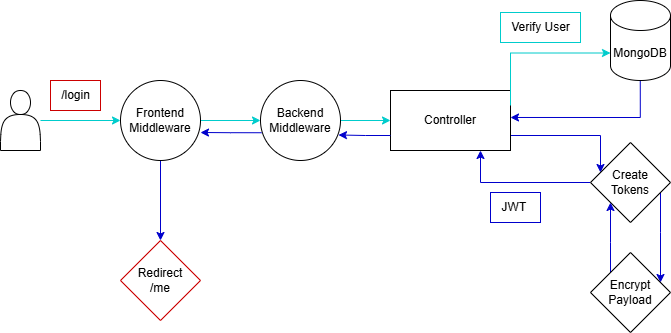

The diagram above was exported from draw.io. Its source (the exported page's mxGraphModel, read from the mxfile embedded in the PNG):
<mxGraphModel dx="1489" dy="821" grid="1" gridSize="10" guides="1" tooltips="1" connect="1" arrows="1" fold="1" page="1" pageScale="1" pageWidth="827" pageHeight="1469" math="0" shadow="0">
  <root>
    <mxCell id="0" />
    <mxCell id="1" parent="0" />
    <mxCell id="W-WKYyzu3fzmO6_kwThx-1" value="/login" style="text;html=1;align=center;verticalAlign=middle;resizable=0;points=[];autosize=1;strokeColor=#CC0000;fillColor=none;" vertex="1" parent="1">
      <mxGeometry x="90" y="178" width="50" height="30" as="geometry" />
    </mxCell>
    <mxCell id="W-WKYyzu3fzmO6_kwThx-4" value="" style="edgeStyle=orthogonalEdgeStyle;rounded=0;orthogonalLoop=1;jettySize=auto;html=1;strokeColor=#00CCCC;" edge="1" parent="1" source="W-WKYyzu3fzmO6_kwThx-2" target="W-WKYyzu3fzmO6_kwThx-3">
      <mxGeometry relative="1" as="geometry" />
    </mxCell>
    <mxCell id="W-WKYyzu3fzmO6_kwThx-2" value="" style="shape=actor;whiteSpace=wrap;html=1;" vertex="1" parent="1">
      <mxGeometry x="40" y="188" width="40" height="60" as="geometry" />
    </mxCell>
    <mxCell id="W-WKYyzu3fzmO6_kwThx-6" value="" style="edgeStyle=orthogonalEdgeStyle;rounded=0;orthogonalLoop=1;jettySize=auto;html=1;strokeColor=#00CCCC;" edge="1" parent="1" source="W-WKYyzu3fzmO6_kwThx-3" target="W-WKYyzu3fzmO6_kwThx-5">
      <mxGeometry relative="1" as="geometry" />
    </mxCell>
    <mxCell id="W-WKYyzu3fzmO6_kwThx-26" value="" style="edgeStyle=orthogonalEdgeStyle;rounded=0;orthogonalLoop=1;jettySize=auto;html=1;strokeColor=#0000CC;" edge="1" parent="1" source="W-WKYyzu3fzmO6_kwThx-3" target="W-WKYyzu3fzmO6_kwThx-25">
      <mxGeometry relative="1" as="geometry" />
    </mxCell>
    <mxCell id="W-WKYyzu3fzmO6_kwThx-3" value="Frontend&lt;div&gt;Middleware&lt;/div&gt;" style="ellipse;whiteSpace=wrap;html=1;" vertex="1" parent="1">
      <mxGeometry x="160" y="178" width="80" height="80" as="geometry" />
    </mxCell>
    <mxCell id="W-WKYyzu3fzmO6_kwThx-8" value="" style="edgeStyle=orthogonalEdgeStyle;rounded=0;orthogonalLoop=1;jettySize=auto;html=1;strokeColor=#00CCCC;" edge="1" parent="1" source="W-WKYyzu3fzmO6_kwThx-5" target="W-WKYyzu3fzmO6_kwThx-7">
      <mxGeometry relative="1" as="geometry" />
    </mxCell>
    <mxCell id="W-WKYyzu3fzmO6_kwThx-5" value="Backend&lt;div&gt;Middleware&lt;/div&gt;" style="ellipse;whiteSpace=wrap;html=1;" vertex="1" parent="1">
      <mxGeometry x="300" y="178" width="80" height="80" as="geometry" />
    </mxCell>
    <mxCell id="W-WKYyzu3fzmO6_kwThx-15" style="edgeStyle=orthogonalEdgeStyle;rounded=0;orthogonalLoop=1;jettySize=auto;html=1;exitX=1;exitY=0.75;exitDx=0;exitDy=0;strokeColor=#0000CC;" edge="1" parent="1" source="W-WKYyzu3fzmO6_kwThx-7" target="W-WKYyzu3fzmO6_kwThx-12">
      <mxGeometry relative="1" as="geometry">
        <Array as="points">
          <mxPoint x="640" y="233" />
        </Array>
      </mxGeometry>
    </mxCell>
    <mxCell id="W-WKYyzu3fzmO6_kwThx-7" value="Controller" style="whiteSpace=wrap;html=1;" vertex="1" parent="1">
      <mxGeometry x="430" y="188" width="120" height="60" as="geometry" />
    </mxCell>
    <mxCell id="W-WKYyzu3fzmO6_kwThx-13" style="edgeStyle=orthogonalEdgeStyle;rounded=0;orthogonalLoop=1;jettySize=auto;html=1;entryX=1.002;entryY=0.633;entryDx=0;entryDy=0;entryPerimeter=0;strokeColor=#0000CC;" edge="1" parent="1">
      <mxGeometry relative="1" as="geometry">
        <mxPoint x="550" y="214.98000000000002" as="targetPoint" />
        <mxPoint x="679.76" y="167" as="sourcePoint" />
        <Array as="points">
          <mxPoint x="680" y="215" />
        </Array>
      </mxGeometry>
    </mxCell>
    <mxCell id="W-WKYyzu3fzmO6_kwThx-9" value="MongoDB" style="shape=cylinder3;whiteSpace=wrap;html=1;boundedLbl=1;backgroundOutline=1;size=15;" vertex="1" parent="1">
      <mxGeometry x="650" y="98" width="60" height="80" as="geometry" />
    </mxCell>
    <mxCell id="W-WKYyzu3fzmO6_kwThx-10" value="Verify User" style="text;html=1;align=center;verticalAlign=middle;resizable=0;points=[];autosize=1;strokeColor=#00CCCC;fillColor=none;" vertex="1" parent="1">
      <mxGeometry x="540" y="110" width="80" height="30" as="geometry" />
    </mxCell>
    <mxCell id="W-WKYyzu3fzmO6_kwThx-11" style="edgeStyle=orthogonalEdgeStyle;rounded=0;orthogonalLoop=1;jettySize=auto;html=1;exitX=1;exitY=0.25;exitDx=0;exitDy=0;entryX=0;entryY=0;entryDx=0;entryDy=52.5;entryPerimeter=0;strokeColor=#00CCCC;" edge="1" parent="1" source="W-WKYyzu3fzmO6_kwThx-7" target="W-WKYyzu3fzmO6_kwThx-9">
      <mxGeometry relative="1" as="geometry">
        <Array as="points">
          <mxPoint x="550" y="150" />
          <mxPoint x="650" y="150" />
        </Array>
      </mxGeometry>
    </mxCell>
    <mxCell id="W-WKYyzu3fzmO6_kwThx-19" value="" style="edgeStyle=orthogonalEdgeStyle;rounded=0;orthogonalLoop=1;jettySize=auto;html=1;strokeColor=#0000CC;" edge="1" parent="1" source="W-WKYyzu3fzmO6_kwThx-12" target="W-WKYyzu3fzmO6_kwThx-17">
      <mxGeometry relative="1" as="geometry">
        <Array as="points">
          <mxPoint x="700" y="330" />
          <mxPoint x="700" y="330" />
        </Array>
      </mxGeometry>
    </mxCell>
    <mxCell id="W-WKYyzu3fzmO6_kwThx-20" style="edgeStyle=orthogonalEdgeStyle;rounded=0;orthogonalLoop=1;jettySize=auto;html=1;entryX=0.75;entryY=1;entryDx=0;entryDy=0;strokeColor=#0000CC;" edge="1" parent="1" source="W-WKYyzu3fzmO6_kwThx-12" target="W-WKYyzu3fzmO6_kwThx-7">
      <mxGeometry relative="1" as="geometry" />
    </mxCell>
    <mxCell id="W-WKYyzu3fzmO6_kwThx-12" value="Create&lt;div&gt;Tokens&lt;/div&gt;" style="rhombus;whiteSpace=wrap;html=1;" vertex="1" parent="1">
      <mxGeometry x="630" y="240" width="80" height="80" as="geometry" />
    </mxCell>
    <mxCell id="W-WKYyzu3fzmO6_kwThx-18" value="" style="edgeStyle=orthogonalEdgeStyle;rounded=0;orthogonalLoop=1;jettySize=auto;html=1;strokeColor=#0000CC;" edge="1" parent="1" source="W-WKYyzu3fzmO6_kwThx-17" target="W-WKYyzu3fzmO6_kwThx-12">
      <mxGeometry relative="1" as="geometry">
        <Array as="points">
          <mxPoint x="650" y="340" />
          <mxPoint x="650" y="340" />
        </Array>
      </mxGeometry>
    </mxCell>
    <mxCell id="W-WKYyzu3fzmO6_kwThx-17" value="Encrypt&lt;div&gt;Payload&lt;/div&gt;" style="rhombus;whiteSpace=wrap;html=1;" vertex="1" parent="1">
      <mxGeometry x="630" y="350" width="80" height="80" as="geometry" />
    </mxCell>
    <mxCell id="W-WKYyzu3fzmO6_kwThx-21" value="JWT&amp;nbsp;" style="text;html=1;align=center;verticalAlign=middle;resizable=0;points=[];autosize=1;strokeColor=#0000CC;fillColor=none;" vertex="1" parent="1">
      <mxGeometry x="530" y="290" width="50" height="30" as="geometry" />
    </mxCell>
    <mxCell id="W-WKYyzu3fzmO6_kwThx-22" style="edgeStyle=orthogonalEdgeStyle;rounded=0;orthogonalLoop=1;jettySize=auto;html=1;exitX=0;exitY=0.75;exitDx=0;exitDy=0;entryX=0.975;entryY=0.681;entryDx=0;entryDy=0;entryPerimeter=0;strokeColor=#0000CC;" edge="1" parent="1" source="W-WKYyzu3fzmO6_kwThx-7" target="W-WKYyzu3fzmO6_kwThx-5">
      <mxGeometry relative="1" as="geometry" />
    </mxCell>
    <mxCell id="W-WKYyzu3fzmO6_kwThx-25" value="Redirect&lt;div&gt;/me&lt;/div&gt;" style="rhombus;whiteSpace=wrap;html=1;strokeColor=#CC0000;" vertex="1" parent="1">
      <mxGeometry x="160" y="338" width="80" height="80" as="geometry" />
    </mxCell>
    <mxCell id="W-WKYyzu3fzmO6_kwThx-31" style="edgeStyle=orthogonalEdgeStyle;rounded=0;orthogonalLoop=1;jettySize=auto;html=1;entryX=1;entryY=0.65;entryDx=0;entryDy=0;entryPerimeter=0;exitX=0.013;exitY=0.653;exitDx=0;exitDy=0;exitPerimeter=0;strokeColor=#0000CC;" edge="1" parent="1" source="W-WKYyzu3fzmO6_kwThx-5" target="W-WKYyzu3fzmO6_kwThx-3">
      <mxGeometry relative="1" as="geometry" />
    </mxCell>
  </root>
</mxGraphModel>